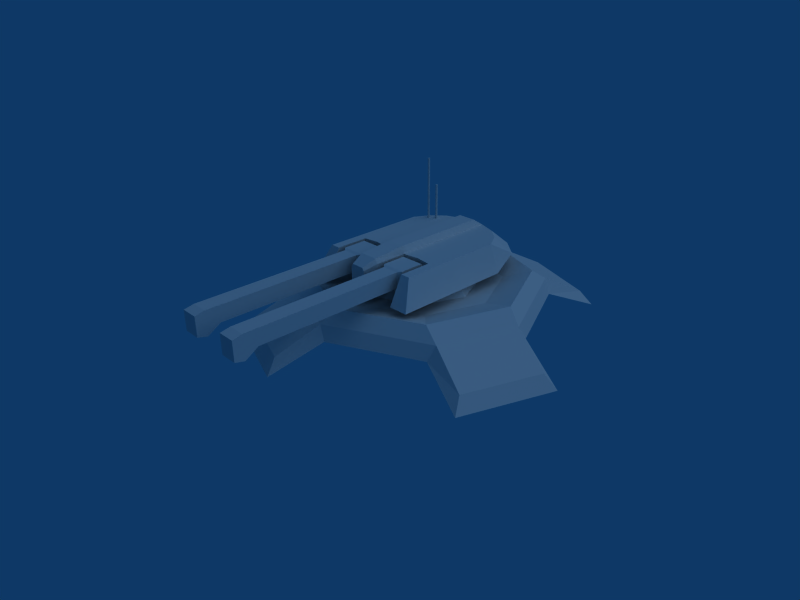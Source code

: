 # Source: Anti-Armour_Turret.blend  (saved by Blender 2.49.2; exported with 4.5.12 LTS)
import bpy
from mathutils import Matrix  # noqa: F401  (used for matrix-valued properties, if any)

bpy.ops.wm.read_factory_settings(use_empty=True)
scene = bpy.context.scene
scene.name = 'Scene'

# ---- collections
col_collection_1 = bpy.data.collections.new('Collection 1'); scene.collection.children.link(col_collection_1)

# ---- world
world_world = bpy.data.worlds.new('World'); scene.world = world_world
world_world.color = (0.05656, 0.2208, 0.4)
world_world.use_sun_shadow = False
world_world.sun_shadow_jitter_overblur = 0.0
world_world.cycles.sampling_method = 'MANUAL'
world_world.cycles.sample_map_resolution = 256

# ---- cameras
cam_camera = bpy.data.cameras.new('Camera')
cam_camera.passepartout_alpha = 0.2
cam_camera.clip_end = 100.0
cam_camera.lens = 35.0
cam_camera.ortho_scale = 7.314
cam_camera.show_passepartout = False
cam_camera.show_safe_areas = True
cam_camera.dof.focus_distance = 0.0
cam_camera.dof.aperture_fstop = 128.0

# ---- lights
light_spot_001 = bpy.data.lights.new('Spot.001', 'SUN')
light_spot_001.transmission_factor = 0.0
light_spot_001.cutoff_distance = 30.0
light_spot_001.angle = 1.571
light_spot_001.energy = 0.7606
light_spot_001.shadow_buffer_clip_start = 1.001
light_spot_001.shadow_soft_size = 1.0
light_spot_001.shadow_cascade_max_distance = 1000.0
light_spot_001.cycles.use_multiple_importance_sampling = False

# ---- meshes
me_circle_001 = bpy.data.meshes.new('Circle.001')
me_circle_001.from_pydata([(0.646, -0.7325, 7.451e-09), (0.06114, -0.9746, 7.451e-09), (0.778, -1.05, -0.1811), (0.1932, -1.292, -0.1811), (0.6048, 0.6048, 0.09531), (0.8553, -3.738e-08, 0.09531), (0.6048, -0.6048, 0.09531), (-7.477e-08, -0.8553, 0.09531), (-0.6063, 0.606, 0.09531), (-0.001559, 0.8565, 0.09531), (-0.001254, 0.6313, 0.04398), (-0.447, 0.4467, 0.04398), (-0.0001047, -0.6303, 0.04398), (0.4456, -0.4457, 0.04398), (0.6302, 6.059e-05, 0.04398), (0.4456, 0.4458, 0.04398), (0.1625, -1.391, -0.2901), (0.8696, -1.098, -0.2901), (1.391, 0.1625, -0.2901), (1.098, 0.8696, -0.2901), (-0.164, 1.392, -0.2901), (-0.8711, 1.099, -0.2901), (-0.001559, 1.001, -0.109), (-0.7087, 0.7083, -0.109), (-8.742e-08, -1.0, -0.109), (0.7071, -0.7071, -0.109), (1.0, -4.371e-08, -0.109), (0.7071, 0.7071, -0.109), (-0.1963, 1.295, -0.1811), (-0.7811, 1.053, -0.1811), (-0.06425, 0.977, 1.49e-08), (-0.6491, 0.7349, 1.49e-08), (-0.7338, -0.6478, 2.52e-08), (-0.9758, -0.06299, 2.52e-08), (-1.052, -0.7799, -0.1811), (-1.294, -0.1951, -0.1811), (-0.7071, -0.7074, -0.109), (-1.0, -0.0002984, -0.109), (-1.098, -0.8699, -0.2901), (-1.391, -0.1628, -0.2901), (-0.4458, -0.4459, 0.04398), (-0.6305, -0.0001592, 0.04398), (-0.8553, -0.0002983, 0.09531), (-0.6048, -0.6051, 0.09531), (1.294, 0.1951, -0.1811), (1.052, 0.78, -0.1811), (0.9758, 0.06308, 2.979e-08), (0.7337, 0.6479, 2.979e-08), (-0.0007839, 0.285, 0.04398), (0.2008, 0.2013, 0.04398), (-0.2019, 0.2017, 0.04398), (-0.0002656, -0.2842, 0.04398), (0.2008, -0.2009, 0.04398), (0.2841, 0.0001538, 0.04398), (-0.2014, -0.201, 0.04398), (-0.2847, 5.46e-05, 0.04398)], [], [(0, 1, 3, 2), (1, 0, 6, 7), (4, 9, 10, 15), (8, 11, 10, 9), (8, 42, 41, 11), (43, 40, 41, 42), (7, 12, 40, 43), (7, 6, 13, 12), (6, 5, 14, 13), (0, 2, 17, 25), (2, 3, 16, 17), (3, 1, 24, 16), (21, 20, 22, 23), (16, 24, 25, 17), (38, 39, 37, 36), (14, 26, 25, 13), (13, 25, 24, 12), (40, 12, 24, 36), (41, 40, 36, 37), (41, 37, 23, 11), (10, 11, 23, 22), (10, 22, 27, 15), (28, 30, 22, 20), (29, 28, 20, 21), (31, 29, 21, 23), (30, 31, 8, 9), (31, 30, 28, 29), (32, 33, 35, 34), (33, 32, 43, 42), (32, 34, 38, 36), (34, 35, 39, 38), (35, 33, 37, 39), (44, 46, 26, 18), (45, 44, 18, 19), (47, 45, 19, 27), (46, 47, 4, 5), (47, 46, 44, 45), (14, 15, 27, 26), (19, 18, 26, 27), (4, 15, 14, 5), (0, 46, 5, 6), (0, 25, 26, 46), (22, 30, 47, 27), (4, 47, 30, 9), (8, 31, 33, 42), (23, 37, 33, 31), (1, 7, 43, 32), (1, 32, 36, 24), (10, 15, 49, 48), (11, 10, 48, 50), (13, 12, 51, 52), (14, 13, 52, 53), (14, 15, 49, 53), (40, 41, 55, 54), (12, 40, 54, 51), (41, 11, 50, 55)])
me_circle_001.use_remesh_preserve_volume = False
me_circle_001.use_remesh_preserve_attributes = False
me_circle_001.use_mirror_vertex_groups = False
me_circle_001.update()
me_circle = bpy.data.meshes.new('Circle')
me_circle.from_pydata([(0.7902, 0.7902, -0.1024), (1.118, -4.711e-08, -0.1024), (0.7902, -0.7902, -0.1024), (-9.005e-08, -1.118, -0.1024), (-0.7902, -0.7902, -0.1024), (-1.118, 1.507e-08, -0.1024), (-0.7902, 0.7902, -0.1024), (-3.298e-07, 1.118, -0.1024), (0.6721, 0.6721, 0.148), (0.9505, -4.118e-08, 0.148), (0.6721, -0.6721, 0.148), (-8.533e-08, -0.9505, 0.148), (-0.6721, -0.6721, 0.148), (-0.9505, 1.17e-08, 0.148), (-0.6721, 0.6721, 0.148), (-2.893e-07, 0.9505, 0.148)], [], [(1, 0, 8, 9), (2, 1, 9, 10), (3, 2, 10, 11), (4, 3, 11, 12), (5, 4, 12, 13), (6, 5, 13, 14), (7, 6, 14, 15), (7, 0, 8, 15)])
me_circle.use_remesh_preserve_volume = False
me_circle.use_remesh_preserve_attributes = False
me_circle.use_mirror_vertex_groups = False
me_circle.update()
me_cylinder_001 = bpy.data.meshes.new('Cylinder.001')
me_cylinder_001.from_pydata([(0.2064, 0.2064, -4.765), (0.2919, 8.044e-09, -4.765), (0.2064, -0.2064, -4.765), (-4.043e-09, -0.2919, -4.765), (-0.2064, -0.2064, -4.765), (-0.2919, 2.428e-08, -4.765), (-0.2064, 0.2064, -4.765), (-6.667e-08, 0.2919, -4.765), (0.2064, 0.2064, 4.765), (0.2919, 2.006e-07, 4.765), (0.2064, -0.2064, 4.765), (1.451e-08, -0.2919, 4.765), (-0.2064, -0.2064, 4.765), (-0.2919, 2.145e-07, 4.765), (-0.2064, 0.2064, 4.765), (4.019e-07, 0.2919, 4.765), (2.147e-08, 2.08e-08, -4.765), (2.147e-08, 2.08e-08, 4.765)], [], [(16, 0, 1), (17, 9, 8), (16, 1, 2), (17, 10, 9), (16, 2, 3), (17, 11, 10), (16, 3, 4), (17, 12, 11), (16, 4, 5), (17, 13, 12), (16, 5, 6), (17, 14, 13), (16, 6, 7), (17, 15, 14), (7, 0, 16), (17, 8, 15), (0, 8, 9, 1), (1, 9, 10, 2), (2, 10, 11, 3), (3, 11, 12, 4), (4, 12, 13, 5), (5, 13, 14, 6), (6, 14, 15, 7), (8, 0, 7, 15)])
me_cylinder_001.use_remesh_preserve_volume = False
me_cylinder_001.use_remesh_preserve_attributes = False
me_cylinder_001.use_mirror_vertex_groups = False
me_cylinder_001.update()
me_cylinder = bpy.data.meshes.new('Cylinder')
me_cylinder.from_pydata([(0.2064, 0.2064, -8.322), (0.2919, 8.044e-09, -8.322), (0.2064, -0.2064, -8.322), (-4.043e-09, -0.2919, -8.322), (-0.2064, -0.2064, -8.322), (-0.2919, 2.428e-08, -8.322), (-0.2064, 0.2064, -8.322), (-6.667e-08, 0.2919, -8.322), (0.2064, 0.2064, 8.322), (0.2919, 2.006e-07, 8.322), (0.2064, -0.2064, 8.322), (1.451e-08, -0.2919, 8.322), (-0.2064, -0.2064, 8.322), (-0.2919, 2.145e-07, 8.322), (-0.2064, 0.2064, 8.322), (4.019e-07, 0.2919, 8.322), (2.147e-08, 2.08e-08, -8.322), (2.147e-08, 2.08e-08, 8.322)], [], [(16, 0, 1), (17, 9, 8), (16, 1, 2), (17, 10, 9), (16, 2, 3), (17, 11, 10), (16, 3, 4), (17, 12, 11), (16, 4, 5), (17, 13, 12), (16, 5, 6), (17, 14, 13), (16, 6, 7), (17, 15, 14), (7, 0, 16), (17, 8, 15), (0, 8, 9, 1), (1, 9, 10, 2), (2, 10, 11, 3), (3, 11, 12, 4), (4, 12, 13, 5), (5, 13, 14, 6), (6, 14, 15, 7), (8, 0, 7, 15)])
me_cylinder.use_remesh_preserve_volume = False
me_cylinder.use_remesh_preserve_attributes = False
me_cylinder.use_mirror_vertex_groups = False
me_cylinder.update()
me_cube_002 = bpy.data.meshes.new('Cube.002')
me_cube_002.from_pydata([(0.5535, 0.6259, -0.4912), (0.3806, -9.584, -0.5045), (-0.4971, -9.584, -0.5045), (-0.67, 0.6259, -0.4912), (0.5535, 0.6259, 0.6477), (0.3806, -9.584, 0.5022), (-0.4971, -9.584, 0.5022), (-0.67, 0.6259, 0.6477), (0.3806, -9.088, -0.6321), (-0.4971, -9.088, -0.6321), (0.3806, -9.088, 0.6043), (-0.4971, -9.088, 0.6043), (0.3806, -8.409, -0.2128), (-0.4971, -8.409, -0.2128), (0.3806, -8.409, 0.6043), (-0.4971, -8.409, 0.6043), (0.3806, -0.7951, -0.2128), (-0.4971, -0.7951, -0.2128), (0.3806, -0.7951, 0.6043), (-0.4971, -0.7951, 0.6043), (0.5535, -0.6143, -0.4912), (-0.67, -0.6143, -0.4912), (0.5535, -0.6143, 0.6477), (-0.67, -0.6143, 0.6477), (-0.6133, 0.7434, 0.5656), (0.4969, 0.7434, 0.5656), (-0.6133, 0.7434, -0.4091), (0.4969, 0.7434, -0.4091)], [], [(1, 5, 6, 2), (8, 1, 2, 9), (11, 6, 5, 10), (10, 5, 1, 8), (6, 11, 9, 2), (12, 8, 9, 13), (15, 11, 10, 14), (14, 10, 8, 12), (11, 15, 13, 9), (16, 12, 13, 17), (19, 15, 14, 18), (12, 16, 18, 14), (15, 19, 17, 13), (0, 20, 21, 3), (20, 16, 17, 21), (7, 23, 22, 4), (23, 19, 18, 22), (16, 20, 22, 18), (20, 0, 4, 22), (19, 23, 21, 17), (23, 7, 3, 21), (3, 7, 24, 26), (4, 0, 27, 25), (7, 4, 25, 24), (0, 3, 26, 27), (25, 27, 26, 24)])
me_cube_002.use_remesh_preserve_volume = False
me_cube_002.use_remesh_preserve_attributes = False
me_cube_002.use_mirror_vertex_groups = False
me_cube_002.update()
me_cube_005 = bpy.data.meshes.new('Cube.005')
me_cube_005.from_pydata([(0.5198, 0.6259, -0.4574), (0.3469, -9.584, -0.4707), (-0.5308, -9.584, -0.4707), (-0.7037, 0.6259, -0.4574), (0.5198, 0.6259, 0.6815), (0.3469, -9.584, 0.5359), (-0.5308, -9.584, 0.5359), (-0.7037, 0.6259, 0.6815), (0.3469, -9.088, -0.5984), (-0.5308, -9.088, -0.5984), (0.3469, -9.088, 0.6381), (-0.5308, -9.088, 0.6381), (0.3469, -8.409, -0.179), (-0.5308, -8.409, -0.179), (0.3469, -8.409, 0.6381), (-0.5308, -8.409, 0.6381), (0.3469, -0.7951, -0.179), (-0.5308, -0.7951, -0.179), (0.3469, -0.7951, 0.6381), (-0.5308, -0.7951, 0.6381), (0.5198, -0.6143, -0.4574), (-0.7037, -0.6143, -0.4574), (0.5198, -0.6143, 0.6815), (-0.7037, -0.6143, 0.6815), (-0.6471, 0.7434, 0.5994), (0.4631, 0.7434, 0.5994), (-0.6471, 0.7434, -0.3753), (0.4631, 0.7434, -0.3753)], [], [(1, 5, 6, 2), (8, 1, 2, 9), (11, 6, 5, 10), (10, 5, 1, 8), (6, 11, 9, 2), (12, 8, 9, 13), (15, 11, 10, 14), (14, 10, 8, 12), (11, 15, 13, 9), (16, 12, 13, 17), (19, 15, 14, 18), (12, 16, 18, 14), (15, 19, 17, 13), (0, 20, 21, 3), (20, 16, 17, 21), (7, 23, 22, 4), (23, 19, 18, 22), (16, 20, 22, 18), (20, 0, 4, 22), (19, 23, 21, 17), (23, 7, 3, 21), (3, 7, 24, 26), (4, 0, 27, 25), (7, 4, 25, 24), (0, 3, 26, 27), (25, 27, 26, 24)])
me_cube_005.use_remesh_preserve_volume = False
me_cube_005.use_remesh_preserve_attributes = False
me_cube_005.use_mirror_vertex_groups = False
me_cube_005.update()
me_turret_001 = bpy.data.meshes.new('Turret.001')
me_turret_001.from_pydata([(0.9804, 1.071, 0.08262), (0.9804, -0.3297, 0.08262), (-0.9805, -0.3297, 0.08262), (-0.9805, 1.071, 0.08262), (0.5729, 1.572, 0.08262), (-0.5729, 1.572, 0.08262), (-0.22, 1.705, 0.07916), (0.2195, 1.705, 0.07916), (0.8195, 1.352, 0.08262), (-0.8195, 1.352, 0.08262), (0.8027, -0.3295, 0.08262), (-0.8028, -0.3295, 0.08262), (0.2195, -0.3297, 0.08262), (-0.2196, -0.3293, 0.08229), (0.5171, -0.2904, 0.08262), (-0.5171, -0.2904, 0.08262), (0.9804, -0.9495, 0.08262), (0.8016, -0.9495, 0.08262), (-0.9805, -0.9495, 0.08262), (-0.8017, -0.9495, 0.08262), (0.2195, -0.9495, 0.08262), (-0.2196, -0.9495, 0.08262), (0.1565, -1.201, 0.01028), (-0.1565, -1.201, 0.01028), (-0.1565, -1.201, -0.4265), (0.1565, -1.201, -0.4265), (-0.2196, -0.9495, -0.4265), (0.2195, -0.9495, -0.4265), (-0.8017, -1.207, -0.4265), (-1.17, -1.207, -0.4265), (0.8016, -1.207, -0.4265), (1.17, -1.207, -0.4265), (-0.5171, -0.2904, -0.4265), (0.8027, -0.3295, -0.4265), (0.5171, -0.2904, -0.4265), (-0.8028, -0.3295, -0.4265), (-0.2196, -0.3293, -0.4268), (0.2195, -0.3297, -0.4265), (-0.9776, 1.69, -0.2761), (0.9776, 1.69, -0.2761), (0.2619, 2.039, -0.1814), (-0.2624, 2.039, -0.1814), (-0.6833, 1.902, -0.2165), (0.6833, 1.902, -0.2165), (-1.17, 1.071, -0.4267), (-1.17, -0.3297, -0.4265), (1.17, -0.3297, -0.4265), (1.17, 1.071, -0.4267), (0.2195, 1.072, 0.08072), (-0.2198, 1.072, 0.08072), (-0.8144, 1.072, 0.08262), (0.5481, 1.072, 0.08262), (0.8144, 1.072, 0.08262), (-0.5481, 1.072, 0.08262), (0.2195, 1.072, -0.4284), (-0.2198, 1.072, -0.4284), (-0.8144, 1.072, -0.4265), (0.5481, 1.072, -0.4265), (0.8144, 1.072, -0.4265), (-0.5481, 1.072, -0.4265), (-0.1716, 1.072, 0.2155), (0.1714, 1.072, 0.2155), (-0.1222, -1.201, 0.06181), (0.1221, -1.201, 0.06181), (-0.1714, -0.9495, 0.1698), (0.1714, -0.9495, 0.1698), (-0.1714, -0.3293, 0.2171), (0.1714, -0.3297, 0.2174), (0.1714, 1.51, 0.2139), (-0.1717, 1.51, 0.2139)], [], [(10, 1, 16, 17), (2, 11, 19, 18), (21, 23, 24, 26), (22, 20, 27, 25), (13, 21, 26, 36), (20, 12, 37, 27), (2, 18, 29, 45), (18, 19, 28, 29), (19, 11, 35, 28), (10, 17, 30, 33), (17, 16, 31, 30), (16, 1, 46, 31), (11, 15, 32, 35), (15, 13, 36, 32), (14, 10, 33, 34), (12, 14, 34, 37), (5, 9, 38, 42), (9, 3, 44, 38), (8, 4, 43, 39), (0, 8, 39, 47), (7, 6, 41, 40), (6, 5, 42, 41), (4, 7, 40, 43), (31, 46, 33, 30), (28, 35, 45, 29), (27, 37, 36, 26), (2, 3, 50, 11), (3, 9, 50), (4, 51, 48, 7), (51, 14, 12, 48), (8, 52, 51, 4), (52, 10, 14, 51), (0, 52, 8), (0, 1, 10, 52), (6, 49, 53, 5), (49, 13, 15, 53), (5, 53, 50, 9), (53, 15, 11, 50), (3, 2, 45, 44), (1, 0, 47, 46), (37, 54, 55, 36), (54, 40, 41, 55), (44, 56, 38), (44, 45, 35, 56), (34, 57, 54, 37), (57, 43, 40, 54), (33, 58, 57, 34), (58, 39, 43, 57), (46, 47, 58, 33), (47, 39, 58), (36, 55, 59, 32), (55, 41, 42, 59), (32, 59, 56, 35), (59, 42, 38, 56), (22, 25, 24, 23), (24, 25, 27, 26), (22, 23, 62, 63), (48, 12, 67, 61), (21, 13, 66, 64), (13, 49, 60, 66), (49, 6, 69, 60), (7, 48, 61, 68), (23, 21, 64, 62), (20, 22, 63, 65), (12, 20, 65, 67), (6, 7, 68, 69), (66, 67, 65, 64), (68, 61, 60, 69), (61, 67, 66, 60), (65, 63, 62, 64)])
me_turret_001.use_remesh_preserve_volume = False
me_turret_001.use_remesh_preserve_attributes = False
me_turret_001.use_mirror_vertex_groups = False
me_turret_001.update()

# ---- objects
ob_lamp_001 = bpy.data.objects.new('Lamp.001', light_spot_001)
ob_circle_001 = bpy.data.objects.new('Circle.001', me_circle_001)
ob_circle = bpy.data.objects.new('Circle', me_circle)
ob_cylinder_001 = bpy.data.objects.new('Cylinder.001', me_cylinder_001)
ob_cylinder = bpy.data.objects.new('Cylinder', me_cylinder)
ob_cube_002 = bpy.data.objects.new('Cube.002', me_cube_002)
ob_cube_001 = bpy.data.objects.new('Cube.001', me_cube_005)
ob_cube = bpy.data.objects.new('Cube', me_turret_001)
ob_camera = bpy.data.objects.new('Camera', cam_camera)

# ---- transforms, parenting, visibility, modifiers, constraints
ob_lamp_001.location = (-0.6679, -3.466, 4.863)
ob_lamp_001.rotation_euler = (0.6503, 0.05522, 1.866)
ob_lamp_001.scale = (0.8062, 0.8062, 0.8062)
ob_lamp_001.lock_rotations_4d = False
ob_lamp_001.empty_display_type = 'ARROWS'
ob_lamp_001.color = (0.0, 0.0, 0.0, 0.0)
ob_lamp_001.lineart.crease_threshold = 0.0
ob_circle_001.location = (0.08954, 0.8192, 0.4375)
ob_circle_001.rotation_euler = (0.0, -0.0, -0.7429)
ob_circle_001.scale = (1.904, 1.904, 1.904)
ob_circle_001.lock_rotations_4d = False
ob_circle_001.empty_display_type = 'ARROWS'
ob_circle_001.lineart.crease_threshold = 0.0
_m = ob_circle_001.modifiers.new('EdgeSplit', 'EDGE_SPLIT')
ob_circle.location = (0.06554, 0.8117, 0.5968)
ob_circle.scale = (0.8062, 0.8062, 0.8062)
ob_circle.lock_rotations_4d = False
ob_circle.empty_display_type = 'ARROWS'
ob_circle.lineart.crease_threshold = 0.0
ob_cylinder_001.location = (-0.45, 1.68, 1.36)
ob_cylinder_001.scale = (0.05739, 0.05739, 0.05739)
ob_cylinder_001.lock_rotations_4d = False
ob_cylinder_001.empty_display_type = 'ARROWS'
ob_cylinder_001.lineart.crease_threshold = 0.0
ob_cylinder.location = (-0.5534, 1.615, 1.564)
ob_cylinder.scale = (0.05739, 0.05739, 0.05739)
ob_cylinder.lock_rotations_4d = False
ob_cylinder.empty_display_type = 'ARROWS'
ob_cylinder.lineart.crease_threshold = 0.0
ob_cube_002.location = (0.482, 0.09228, 0.9058)
ob_cube_002.scale = (0.2895, 0.2895, 0.2895)
ob_cube_002.lock_rotations_4d = False
ob_cube_002.empty_display_type = 'ARROWS'
ob_cube_002.lineart.crease_threshold = 0.0
ob_cube_001.location = (-0.3295, 0.09228, 0.8961)
ob_cube_001.scale = (0.2895, 0.2895, 0.2895)
ob_cube_001.lock_rotations_4d = False
ob_cube_001.empty_display_type = 'ARROWS'
ob_cube_001.lineart.crease_threshold = 0.0
ob_cube.location = (0.04978, 0.6109, 1.026)
ob_cube.scale = (0.8062, 0.8062, 0.8062)
ob_cube.lock_rotations_4d = False
ob_cube.empty_display_type = 'ARROWS'
ob_cube.lineart.crease_threshold = 0.0
_m = ob_cube.modifiers.new('EdgeSplit', 'EDGE_SPLIT')
ob_camera.location = (7.481, -6.508, 5.344)
ob_camera.rotation_euler = (1.109, 0.01082, 0.8149)
ob_camera.lock_rotations_4d = False
ob_camera.empty_display_type = 'ARROWS'
ob_camera.color = (0.0, 0.0, 0.0, 0.0)
ob_camera.display_type = 'WIRE'
ob_camera.lineart.crease_threshold = 0.0

# ---- collection membership
col_collection_1.objects.link(ob_lamp_001)
col_collection_1.objects.link(ob_circle_001)
col_collection_1.objects.link(ob_circle)
col_collection_1.objects.link(ob_cylinder_001)
col_collection_1.objects.link(ob_cylinder)
col_collection_1.objects.link(ob_cube_002)
col_collection_1.objects.link(ob_cube_001)
col_collection_1.objects.link(ob_cube)
col_collection_1.objects.link(ob_camera)

# ---- scene / render settings (as saved in the file)
scene.camera = ob_camera
scene.frame_start = 1; scene.frame_end = 250; scene.frame_set(54)
scene.render.engine = 'BLENDER_EEVEE_NEXT'
scene.render.image_settings.file_format = 'JPEG'
scene.render.image_settings.color_mode = 'RGB'
scene.render.image_settings.compression = 90
scene.render.resolution_x = 800
scene.render.resolution_y = 600
scene.render.pixel_aspect_x = 100.0
scene.render.pixel_aspect_y = 100.0
scene.render.fps = 25
scene.render.dither_intensity = 0.0
scene.render.use_compositing = False
scene.render.use_sequencer = False
scene.render.bake_margin = 2
scene.render.bake_bias = 0.0
scene.render.use_stamp_time = False
scene.render.use_stamp_date = False
scene.render.use_stamp_frame = False
scene.render.use_stamp_camera = False
scene.render.use_stamp_scene = False
scene.render.use_stamp_filename = False
scene.render.use_stamp_render_time = False
scene.render.stamp_font_size = 0
scene.cycles.use_denoising = False
scene.cycles.samples = 10
scene.cycles.sampling_pattern = 'TABULATED_SOBOL'
scene.cycles.light_sampling_threshold = 0.0
scene.cycles.use_adaptive_sampling = False
scene.cycles.use_light_tree = False
scene.cycles.blur_glossy = 0.0
scene.cycles.volume_bounces = 1
scene.cycles.pixel_filter_type = 'GAUSSIAN'
scene.cycles.sample_clamp_indirect = 0.0
scene.view_settings.view_transform = 'Raw'
bpy.context.view_layer.update()
